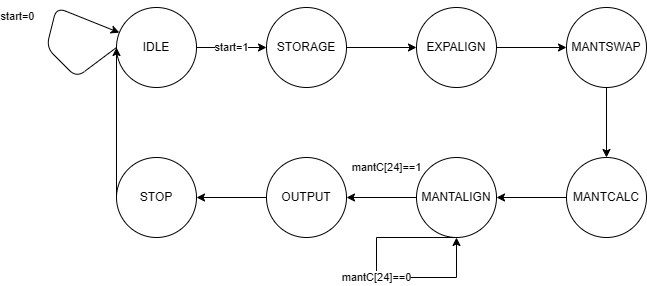

The diagram above was exported from draw.io. Its source (the exported page's mxGraphModel, read from the mxfile embedded in the PNG):
<mxGraphModel dx="493" dy="471" grid="1" gridSize="10" guides="1" tooltips="1" connect="1" arrows="1" fold="1" page="1" pageScale="1" pageWidth="827" pageHeight="1169" math="0" shadow="0">
  <root>
    <mxCell id="0" />
    <mxCell id="1" parent="0" />
    <mxCell id="IDLE" value="IDLE" style="ellipse;whiteSpace=wrap;html=1;aspect=fixed;" parent="1" vertex="1">
      <mxGeometry x="200" y="300" width="80" height="80" as="geometry" />
    </mxCell>
    <mxCell id="STORAGE" value="STORAGE" style="ellipse;whiteSpace=wrap;html=1;aspect=fixed;" parent="1" vertex="1">
      <mxGeometry x="350" y="300" width="80" height="80" as="geometry" />
    </mxCell>
    <mxCell id="EXPALIGN" value="EXPALIGN" style="ellipse;whiteSpace=wrap;html=1;aspect=fixed;" parent="1" vertex="1">
      <mxGeometry x="500" y="300" width="80" height="80" as="geometry" />
    </mxCell>
    <mxCell id="MANTSWAP" value="MANTSWAP" style="ellipse;whiteSpace=wrap;html=1;aspect=fixed;" parent="1" vertex="1">
      <mxGeometry x="650" y="300" width="80" height="80" as="geometry" />
    </mxCell>
    <mxCell id="MANTCALC" value="MANTCALC" style="ellipse;whiteSpace=wrap;html=1;aspect=fixed;" parent="1" vertex="1">
      <mxGeometry x="650" y="450" width="80" height="80" as="geometry" />
    </mxCell>
    <mxCell id="MANTALIGN" value="MANTALIGN" style="ellipse;whiteSpace=wrap;html=1;aspect=fixed;" parent="1" vertex="1">
      <mxGeometry x="500" y="450" width="80" height="80" as="geometry" />
    </mxCell>
    <mxCell id="OUTPUT" value="OUTPUT" style="ellipse;whiteSpace=wrap;html=1;aspect=fixed;" parent="1" vertex="1">
      <mxGeometry x="350" y="450" width="80" height="80" as="geometry" />
    </mxCell>
    <mxCell id="STOP" value="STOP" style="ellipse;whiteSpace=wrap;html=1;aspect=fixed;" parent="1" vertex="1">
      <mxGeometry x="200" y="450" width="80" height="80" as="geometry" />
    </mxCell>
    <mxCell id="e1" value="start=1" style="edgeStyle=none;html=1;exitX=1;exitY=0.5;entryX=0;entryY=0.5;" parent="1" source="IDLE" target="STORAGE" edge="1">
      <mxGeometry relative="1" as="geometry" />
    </mxCell>
    <mxCell id="e2" value="start=0" style="edgeStyle=none;html=1;exitX=0;exitY=0.5;" parent="1" source="IDLE" target="IDLE" edge="1">
      <mxGeometry x="0.1385" y="36" relative="1" as="geometry">
        <mxPoint x="120" y="260" as="sourcePoint" />
        <mxPoint x="180" y="310" as="targetPoint" />
        <Array as="points">
          <mxPoint x="160" y="370" />
          <mxPoint x="130" y="340" />
          <mxPoint x="140" y="300" />
        </Array>
        <mxPoint as="offset" />
      </mxGeometry>
    </mxCell>
    <mxCell id="e3" value="" style="edgeStyle=none;html=1;exitX=1;exitY=0.5;entryX=0;entryY=0.5;" parent="1" source="STORAGE" target="EXPALIGN" edge="1">
      <mxGeometry relative="1" as="geometry" />
    </mxCell>
    <mxCell id="e4" value="" style="edgeStyle=none;html=1;exitX=1;exitY=0.5;entryX=0;entryY=0.5;" parent="1" source="EXPALIGN" target="MANTSWAP" edge="1">
      <mxGeometry relative="1" as="geometry" />
    </mxCell>
    <mxCell id="e5" value="" style="edgeStyle=none;html=1;exitX=0.5;exitY=1;entryX=0.5;entryY=0;" parent="1" source="MANTSWAP" target="MANTCALC" edge="1">
      <mxGeometry relative="1" as="geometry" />
    </mxCell>
    <mxCell id="e6" value="" style="edgeStyle=none;html=1;exitX=0;exitY=0.5;entryX=1;entryY=0.5;" parent="1" source="MANTCALC" target="MANTALIGN" edge="1">
      <mxGeometry relative="1" as="geometry" />
    </mxCell>
    <mxCell id="e7" value="mantC[24]==0" style="edgeStyle=none;html=1;exitX=0.5;exitY=1;rounded=0;" parent="1" source="MANTALIGN" edge="1">
      <mxGeometry relative="1" as="geometry">
        <mxPoint x="540" y="530" as="sourcePoint" />
        <mxPoint x="540" y="530" as="targetPoint" />
        <Array as="points">
          <mxPoint x="460" y="530" />
          <mxPoint x="460" y="570" />
          <mxPoint x="540" y="570" />
        </Array>
      </mxGeometry>
    </mxCell>
    <mxCell id="e8" value="mantC[24]==1" style="edgeStyle=none;html=1;exitX=0;exitY=0.5;entryX=1;entryY=0.5;" parent="1" source="MANTALIGN" target="OUTPUT" edge="1">
      <mxGeometry x="-0.1429" y="-30" relative="1" as="geometry">
        <mxPoint as="offset" />
      </mxGeometry>
    </mxCell>
    <mxCell id="e9" value="" style="edgeStyle=none;html=1;exitX=0;exitY=0.5;entryX=1;entryY=0.5;" parent="1" source="OUTPUT" target="STOP" edge="1">
      <mxGeometry relative="1" as="geometry" />
    </mxCell>
    <mxCell id="e10" value="" style="edgeStyle=none;html=1;exitX=0;exitY=0.5;entryX=0;entryY=0.5;entryDx=0;entryDy=0;" parent="1" source="STOP" target="IDLE" edge="1">
      <mxGeometry relative="1" as="geometry" />
    </mxCell>
  </root>
</mxGraphModel>